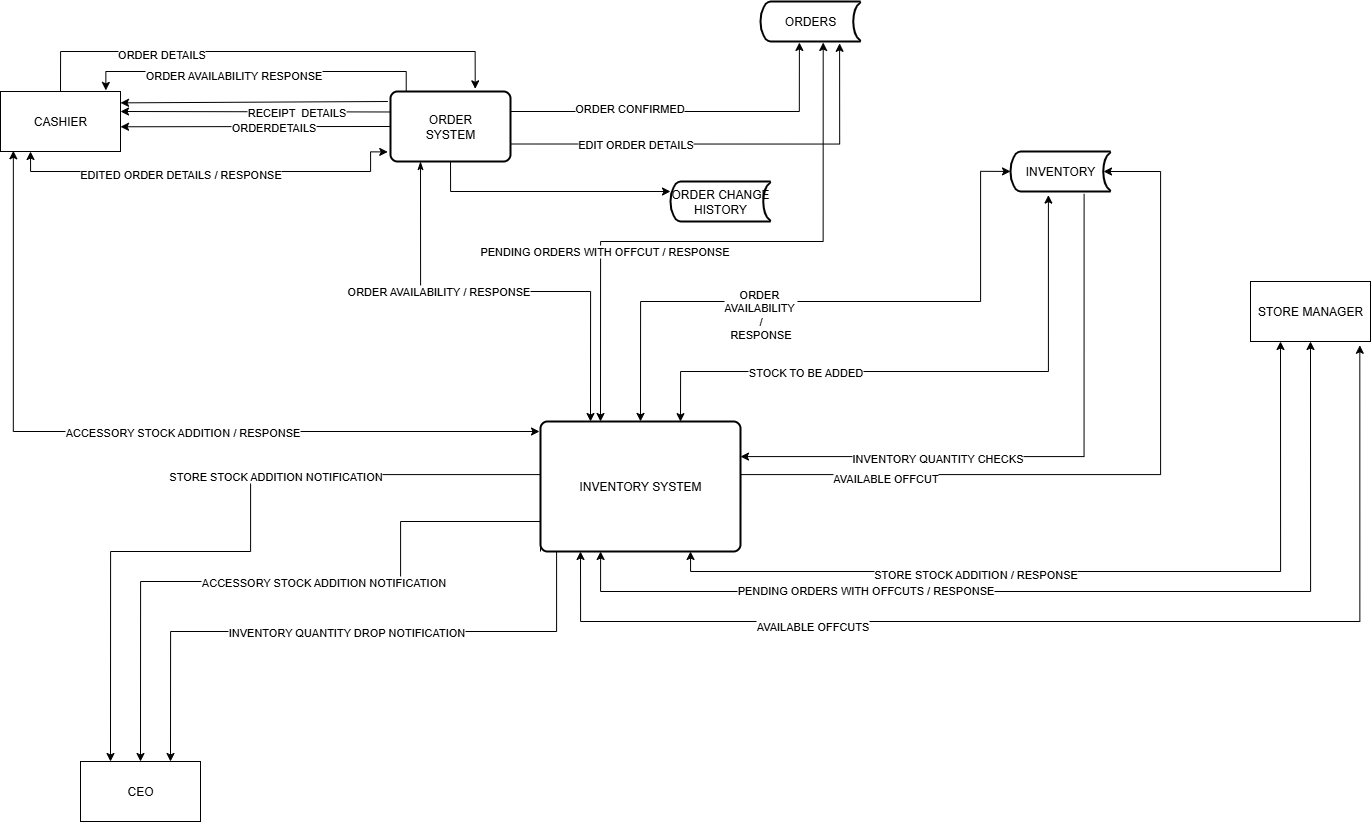

The diagram above was exported from draw.io. Its source (the exported page's mxGraphModel, read from the mxfile embedded in the PNG):
<mxGraphModel dx="1869" dy="1082" grid="1" gridSize="10" guides="1" tooltips="1" connect="1" arrows="1" fold="1" page="1" pageScale="1" pageWidth="1200" pageHeight="1920" math="0" shadow="0">
  <root>
    <mxCell id="0" />
    <mxCell id="1" parent="0" />
    <mxCell id="QWkJQDLNETccE-dVYVoS-9" style="edgeStyle=orthogonalEdgeStyle;rounded=0;orthogonalLoop=1;jettySize=auto;html=1;exitX=0.25;exitY=1;exitDx=0;exitDy=0;startArrow=classic;startFill=1;entryX=-0.023;entryY=0.863;entryDx=0;entryDy=0;entryPerimeter=0;" parent="1" source="QWkJQDLNETccE-dVYVoS-1" target="QWkJQDLNETccE-dVYVoS-2" edge="1">
      <mxGeometry relative="1" as="geometry">
        <mxPoint x="510" y="330" as="targetPoint" />
        <mxPoint x="90" y="190" as="sourcePoint" />
        <Array as="points">
          <mxPoint x="120" y="340" />
          <mxPoint x="460" y="340" />
          <mxPoint x="460" y="320" />
        </Array>
      </mxGeometry>
    </mxCell>
    <mxCell id="QWkJQDLNETccE-dVYVoS-11" value="EDITED ORDER DETAILS / RESPONSE" style="edgeLabel;html=1;align=center;verticalAlign=middle;resizable=0;points=[];" parent="QWkJQDLNETccE-dVYVoS-9" vertex="1" connectable="0">
      <mxGeometry x="-0.1458" y="-2" relative="1" as="geometry">
        <mxPoint as="offset" />
      </mxGeometry>
    </mxCell>
    <mxCell id="QWkJQDLNETccE-dVYVoS-34" style="edgeStyle=orthogonalEdgeStyle;rounded=0;orthogonalLoop=1;jettySize=auto;html=1;exitX=0.107;exitY=0.988;exitDx=0;exitDy=0;exitPerimeter=0;startArrow=classic;startFill=1;" parent="1" source="QWkJQDLNETccE-dVYVoS-1" edge="1">
      <mxGeometry relative="1" as="geometry">
        <mxPoint x="629" y="600" as="targetPoint" />
        <Array as="points">
          <mxPoint x="103" y="600" />
          <mxPoint x="629" y="600" />
        </Array>
      </mxGeometry>
    </mxCell>
    <mxCell id="QWkJQDLNETccE-dVYVoS-35" value="ACCESSORY STOCK ADDITION / RESPONSE" style="edgeLabel;html=1;align=center;verticalAlign=middle;resizable=0;points=[];" parent="QWkJQDLNETccE-dVYVoS-34" vertex="1" connectable="0">
      <mxGeometry x="0.1124" relative="1" as="geometry">
        <mxPoint as="offset" />
      </mxGeometry>
    </mxCell>
    <mxCell id="QWkJQDLNETccE-dVYVoS-1" value="CASHIER" style="rounded=0;whiteSpace=wrap;html=1;" parent="1" vertex="1">
      <mxGeometry x="90" y="260" width="120" height="60" as="geometry" />
    </mxCell>
    <mxCell id="QWkJQDLNETccE-dVYVoS-14" style="rounded=0;orthogonalLoop=1;jettySize=auto;html=1;exitX=0.131;exitY=0.011;exitDx=0;exitDy=0;exitPerimeter=0;entryX=0.878;entryY=-0.018;entryDx=0;entryDy=0;entryPerimeter=0;edgeStyle=orthogonalEdgeStyle;" parent="1" source="QWkJQDLNETccE-dVYVoS-2" target="QWkJQDLNETccE-dVYVoS-1" edge="1">
      <mxGeometry relative="1" as="geometry">
        <mxPoint x="480.1199999999999" y="271.10999999999996" as="sourcePoint" />
        <mxPoint x="210" y="268.9" as="targetPoint" />
        <Array as="points">
          <mxPoint x="496" y="240" />
          <mxPoint x="195" y="240" />
        </Array>
      </mxGeometry>
    </mxCell>
    <mxCell id="QWkJQDLNETccE-dVYVoS-16" value="ORDER AVAILABILITY RESPONSE" style="edgeLabel;html=1;align=center;verticalAlign=middle;resizable=0;points=[];" parent="QWkJQDLNETccE-dVYVoS-14" vertex="1" connectable="0">
      <mxGeometry x="0.1459" y="3" relative="1" as="geometry">
        <mxPoint as="offset" />
      </mxGeometry>
    </mxCell>
    <mxCell id="QWkJQDLNETccE-dVYVoS-2" value="ORDER&lt;div&gt;SYSTEM&lt;/div&gt;" style="rounded=1;whiteSpace=wrap;html=1;absoluteArcSize=1;arcSize=14;strokeWidth=2;" parent="1" vertex="1">
      <mxGeometry x="480" y="260" width="120" height="70" as="geometry" />
    </mxCell>
    <mxCell id="QWkJQDLNETccE-dVYVoS-3" value="ORDERS" style="strokeWidth=2;html=1;shape=mxgraph.flowchart.stored_data;whiteSpace=wrap;" parent="1" vertex="1">
      <mxGeometry x="850" y="170" width="100" height="40" as="geometry" />
    </mxCell>
    <mxCell id="QWkJQDLNETccE-dVYVoS-50" style="edgeStyle=orthogonalEdgeStyle;rounded=0;orthogonalLoop=1;jettySize=auto;html=1;exitX=0.736;exitY=1.06;exitDx=0;exitDy=0;exitPerimeter=0;" parent="1" source="QWkJQDLNETccE-dVYVoS-4" target="QWkJQDLNETccE-dVYVoS-27" edge="1">
      <mxGeometry relative="1" as="geometry">
        <Array as="points">
          <mxPoint x="1174" y="625" />
        </Array>
      </mxGeometry>
    </mxCell>
    <mxCell id="QWkJQDLNETccE-dVYVoS-51" value="INVENTORY QUANTITY CHECKS" style="edgeLabel;html=1;align=center;verticalAlign=middle;resizable=0;points=[];" parent="QWkJQDLNETccE-dVYVoS-50" vertex="1" connectable="0">
      <mxGeometry x="0.3474" y="1" relative="1" as="geometry">
        <mxPoint x="-1" as="offset" />
      </mxGeometry>
    </mxCell>
    <mxCell id="QWkJQDLNETccE-dVYVoS-4" value="INVENTORY" style="strokeWidth=2;html=1;shape=mxgraph.flowchart.stored_data;whiteSpace=wrap;" parent="1" vertex="1">
      <mxGeometry x="1100" y="320" width="100" height="40" as="geometry" />
    </mxCell>
    <mxCell id="QWkJQDLNETccE-dVYVoS-5" style="edgeStyle=orthogonalEdgeStyle;rounded=0;orthogonalLoop=1;jettySize=auto;html=1;exitX=0.5;exitY=0;exitDx=0;exitDy=0;entryX=0.706;entryY=-0.038;entryDx=0;entryDy=0;entryPerimeter=0;" parent="1" source="QWkJQDLNETccE-dVYVoS-1" target="QWkJQDLNETccE-dVYVoS-2" edge="1">
      <mxGeometry relative="1" as="geometry">
        <mxPoint x="510" y="260" as="targetPoint" />
        <Array as="points">
          <mxPoint x="150" y="220" />
          <mxPoint x="565" y="220" />
        </Array>
      </mxGeometry>
    </mxCell>
    <mxCell id="QWkJQDLNETccE-dVYVoS-6" value="ORDER DETAILS" style="edgeLabel;html=1;align=center;verticalAlign=middle;resizable=0;points=[];" parent="QWkJQDLNETccE-dVYVoS-5" vertex="1" connectable="0">
      <mxGeometry x="-0.4327" y="-2" relative="1" as="geometry">
        <mxPoint as="offset" />
      </mxGeometry>
    </mxCell>
    <mxCell id="QWkJQDLNETccE-dVYVoS-7" style="edgeStyle=orthogonalEdgeStyle;rounded=0;orthogonalLoop=1;jettySize=auto;html=1;startArrow=classicThin;startFill=1;entryX=0.25;entryY=0;entryDx=0;entryDy=0;exitX=0.25;exitY=1;exitDx=0;exitDy=0;" parent="1" source="QWkJQDLNETccE-dVYVoS-2" target="QWkJQDLNETccE-dVYVoS-27" edge="1">
      <mxGeometry relative="1" as="geometry">
        <mxPoint x="590" y="260" as="sourcePoint" />
        <mxPoint x="869.2" y="160" as="targetPoint" />
        <Array as="points" />
      </mxGeometry>
    </mxCell>
    <mxCell id="QWkJQDLNETccE-dVYVoS-8" value="ORDER AVAILABILITY / RESPONSE" style="edgeLabel;html=1;align=center;verticalAlign=middle;resizable=0;points=[];" parent="QWkJQDLNETccE-dVYVoS-7" vertex="1" connectable="0">
      <mxGeometry x="-0.3133" y="1" relative="1" as="geometry">
        <mxPoint as="offset" />
      </mxGeometry>
    </mxCell>
    <mxCell id="QWkJQDLNETccE-dVYVoS-12" style="edgeStyle=orthogonalEdgeStyle;rounded=0;orthogonalLoop=1;jettySize=auto;html=1;entryX=0.389;entryY=1.024;entryDx=0;entryDy=0;entryPerimeter=0;" parent="1" target="QWkJQDLNETccE-dVYVoS-3" edge="1">
      <mxGeometry relative="1" as="geometry">
        <mxPoint x="600" y="280" as="sourcePoint" />
        <mxPoint x="890" y="230" as="targetPoint" />
        <Array as="points">
          <mxPoint x="889" y="280" />
        </Array>
      </mxGeometry>
    </mxCell>
    <mxCell id="QWkJQDLNETccE-dVYVoS-13" value="ORDER CONFIRMED" style="edgeLabel;html=1;align=center;verticalAlign=middle;resizable=0;points=[];" parent="QWkJQDLNETccE-dVYVoS-12" vertex="1" connectable="0">
      <mxGeometry x="-0.3412" y="4" relative="1" as="geometry">
        <mxPoint as="offset" />
      </mxGeometry>
    </mxCell>
    <mxCell id="QWkJQDLNETccE-dVYVoS-15" style="rounded=0;orthogonalLoop=1;jettySize=auto;html=1;entryX=1.022;entryY=0.611;entryDx=0;entryDy=0;entryPerimeter=0;" parent="1" edge="1">
      <mxGeometry relative="1" as="geometry">
        <mxPoint x="477.36" y="270.00425219941354" as="sourcePoint" />
        <mxPoint x="210" y="271.35999999999996" as="targetPoint" />
      </mxGeometry>
    </mxCell>
    <mxCell id="QWkJQDLNETccE-dVYVoS-17" style="rounded=0;orthogonalLoop=1;jettySize=auto;html=1;exitX=0;exitY=0.75;exitDx=0;exitDy=0;entryX=1;entryY=0.867;entryDx=0;entryDy=0;entryPerimeter=0;" parent="1" edge="1">
      <mxGeometry relative="1" as="geometry">
        <mxPoint x="480" y="280.48" as="sourcePoint" />
        <mxPoint x="210" y="280.0000000000001" as="targetPoint" />
      </mxGeometry>
    </mxCell>
    <mxCell id="QWkJQDLNETccE-dVYVoS-18" value="RECEIPT&amp;nbsp; DETAILS" style="edgeLabel;html=1;align=center;verticalAlign=middle;resizable=0;points=[];" parent="QWkJQDLNETccE-dVYVoS-17" vertex="1" connectable="0">
      <mxGeometry x="-0.3049" relative="1" as="geometry">
        <mxPoint as="offset" />
      </mxGeometry>
    </mxCell>
    <mxCell id="QWkJQDLNETccE-dVYVoS-20" style="edgeStyle=orthogonalEdgeStyle;rounded=0;orthogonalLoop=1;jettySize=auto;html=1;exitX=0;exitY=0.5;exitDx=0;exitDy=0;entryX=1;entryY=0.588;entryDx=0;entryDy=0;entryPerimeter=0;" parent="1" source="QWkJQDLNETccE-dVYVoS-2" target="QWkJQDLNETccE-dVYVoS-1" edge="1">
      <mxGeometry relative="1" as="geometry" />
    </mxCell>
    <mxCell id="QWkJQDLNETccE-dVYVoS-21" value="ORDERDETAILS" style="edgeLabel;html=1;align=center;verticalAlign=middle;resizable=0;points=[];" parent="QWkJQDLNETccE-dVYVoS-20" vertex="1" connectable="0">
      <mxGeometry x="-0.1203" relative="1" as="geometry">
        <mxPoint as="offset" />
      </mxGeometry>
    </mxCell>
    <mxCell id="QWkJQDLNETccE-dVYVoS-22" style="edgeStyle=orthogonalEdgeStyle;rounded=0;orthogonalLoop=1;jettySize=auto;html=1;exitX=1;exitY=0.75;exitDx=0;exitDy=0;entryX=0.791;entryY=1.046;entryDx=0;entryDy=0;entryPerimeter=0;" parent="1" source="QWkJQDLNETccE-dVYVoS-2" target="QWkJQDLNETccE-dVYVoS-3" edge="1">
      <mxGeometry relative="1" as="geometry" />
    </mxCell>
    <mxCell id="QWkJQDLNETccE-dVYVoS-23" value="EDIT ORDER DETAILS" style="edgeLabel;html=1;align=center;verticalAlign=middle;resizable=0;points=[];" parent="QWkJQDLNETccE-dVYVoS-22" vertex="1" connectable="0">
      <mxGeometry x="-0.4244" relative="1" as="geometry">
        <mxPoint as="offset" />
      </mxGeometry>
    </mxCell>
    <mxCell id="QWkJQDLNETccE-dVYVoS-24" value="ORDER CHANGE HISTORY" style="strokeWidth=2;html=1;shape=mxgraph.flowchart.stored_data;whiteSpace=wrap;" parent="1" vertex="1">
      <mxGeometry x="760" y="350" width="100" height="40" as="geometry" />
    </mxCell>
    <mxCell id="QWkJQDLNETccE-dVYVoS-25" style="edgeStyle=orthogonalEdgeStyle;rounded=0;orthogonalLoop=1;jettySize=auto;html=1;exitX=0.5;exitY=1;exitDx=0;exitDy=0;" parent="1" source="QWkJQDLNETccE-dVYVoS-2" target="QWkJQDLNETccE-dVYVoS-24" edge="1">
      <mxGeometry relative="1" as="geometry">
        <Array as="points">
          <mxPoint x="540" y="360" />
        </Array>
      </mxGeometry>
    </mxCell>
    <mxCell id="QWkJQDLNETccE-dVYVoS-52" style="edgeStyle=orthogonalEdgeStyle;rounded=0;orthogonalLoop=1;jettySize=auto;html=1;entryX=0.75;entryY=0;entryDx=0;entryDy=0;" parent="1" source="QWkJQDLNETccE-dVYVoS-27" target="QWkJQDLNETccE-dVYVoS-49" edge="1">
      <mxGeometry relative="1" as="geometry">
        <mxPoint x="320" y="860" as="targetPoint" />
        <Array as="points">
          <mxPoint x="646" y="800" />
          <mxPoint x="260" y="800" />
        </Array>
      </mxGeometry>
    </mxCell>
    <mxCell id="QWkJQDLNETccE-dVYVoS-54" value="INVENTORY QUANTITY DROP NOTIFICATION" style="edgeLabel;html=1;align=center;verticalAlign=middle;resizable=0;points=[];" parent="QWkJQDLNETccE-dVYVoS-52" vertex="1" connectable="0">
      <mxGeometry x="-0.0252" relative="1" as="geometry">
        <mxPoint as="offset" />
      </mxGeometry>
    </mxCell>
    <mxCell id="QWkJQDLNETccE-dVYVoS-56" style="edgeStyle=orthogonalEdgeStyle;rounded=0;orthogonalLoop=1;jettySize=auto;html=1;exitX=0;exitY=1;exitDx=0;exitDy=0;entryX=0.5;entryY=0;entryDx=0;entryDy=0;" parent="1" source="QWkJQDLNETccE-dVYVoS-27" target="QWkJQDLNETccE-dVYVoS-49" edge="1">
      <mxGeometry relative="1" as="geometry">
        <Array as="points">
          <mxPoint x="630" y="690" />
          <mxPoint x="490" y="690" />
          <mxPoint x="490" y="750" />
          <mxPoint x="230" y="750" />
        </Array>
      </mxGeometry>
    </mxCell>
    <mxCell id="QWkJQDLNETccE-dVYVoS-57" value="ACCESSORY STOCK ADDITION NOTIFICATION" style="edgeLabel;html=1;align=center;verticalAlign=middle;resizable=0;points=[];" parent="QWkJQDLNETccE-dVYVoS-56" vertex="1" connectable="0">
      <mxGeometry x="-0.0806" relative="1" as="geometry">
        <mxPoint x="-1" as="offset" />
      </mxGeometry>
    </mxCell>
    <mxCell id="QWkJQDLNETccE-dVYVoS-58" style="edgeStyle=orthogonalEdgeStyle;rounded=0;orthogonalLoop=1;jettySize=auto;html=1;exitX=0;exitY=0.75;exitDx=0;exitDy=0;entryX=0.25;entryY=0;entryDx=0;entryDy=0;" parent="1" source="QWkJQDLNETccE-dVYVoS-27" target="QWkJQDLNETccE-dVYVoS-49" edge="1">
      <mxGeometry relative="1" as="geometry">
        <Array as="points">
          <mxPoint x="340" y="643" />
          <mxPoint x="340" y="720" />
          <mxPoint x="200" y="720" />
        </Array>
      </mxGeometry>
    </mxCell>
    <mxCell id="QWkJQDLNETccE-dVYVoS-59" value="STORE STOCK ADDITION NOTIFICATION" style="edgeLabel;html=1;align=center;verticalAlign=middle;resizable=0;points=[];" parent="QWkJQDLNETccE-dVYVoS-58" vertex="1" connectable="0">
      <mxGeometry x="-0.1855" y="1" relative="1" as="geometry">
        <mxPoint as="offset" />
      </mxGeometry>
    </mxCell>
    <mxCell id="QWkJQDLNETccE-dVYVoS-27" value="INVENTORY SYSTEM" style="rounded=1;whiteSpace=wrap;html=1;absoluteArcSize=1;arcSize=14;strokeWidth=2;" parent="1" vertex="1">
      <mxGeometry x="630" y="590" width="200" height="130" as="geometry" />
    </mxCell>
    <mxCell id="QWkJQDLNETccE-dVYVoS-32" style="edgeStyle=orthogonalEdgeStyle;rounded=0;orthogonalLoop=1;jettySize=auto;html=1;exitX=0.911;exitY=1.063;exitDx=0;exitDy=0;startArrow=classic;startFill=1;exitPerimeter=0;" parent="1" source="QWkJQDLNETccE-dVYVoS-29" edge="1">
      <mxGeometry relative="1" as="geometry">
        <mxPoint x="670" y="720" as="targetPoint" />
        <Array as="points">
          <mxPoint x="1449" y="790" />
          <mxPoint x="670" y="790" />
        </Array>
      </mxGeometry>
    </mxCell>
    <mxCell id="QWkJQDLNETccE-dVYVoS-33" value="AVAILABLE OFFCUTS" style="edgeLabel;html=1;align=center;verticalAlign=middle;resizable=0;points=[];" parent="QWkJQDLNETccE-dVYVoS-32" vertex="1" connectable="0">
      <mxGeometry x="0.4633" y="4" relative="1" as="geometry">
        <mxPoint x="-1" as="offset" />
      </mxGeometry>
    </mxCell>
    <mxCell id="QWkJQDLNETccE-dVYVoS-40" style="edgeStyle=orthogonalEdgeStyle;rounded=0;orthogonalLoop=1;jettySize=auto;html=1;exitX=0.5;exitY=1;exitDx=0;exitDy=0;startArrow=classic;startFill=1;" parent="1" source="QWkJQDLNETccE-dVYVoS-29" target="QWkJQDLNETccE-dVYVoS-27" edge="1">
      <mxGeometry relative="1" as="geometry">
        <mxPoint x="690" y="720" as="targetPoint" />
        <Array as="points">
          <mxPoint x="1400" y="760" />
          <mxPoint x="690" y="760" />
        </Array>
      </mxGeometry>
    </mxCell>
    <mxCell id="QWkJQDLNETccE-dVYVoS-41" value="PENDING ORDERS WITH OFFCUTS / RESPONSE" style="edgeLabel;html=1;align=center;verticalAlign=middle;resizable=0;points=[];" parent="QWkJQDLNETccE-dVYVoS-40" vertex="1" connectable="0">
      <mxGeometry x="0.3916" y="-2" relative="1" as="geometry">
        <mxPoint as="offset" />
      </mxGeometry>
    </mxCell>
    <mxCell id="QWkJQDLNETccE-dVYVoS-45" style="edgeStyle=orthogonalEdgeStyle;rounded=0;orthogonalLoop=1;jettySize=auto;html=1;exitX=0.25;exitY=1;exitDx=0;exitDy=0;entryX=0.75;entryY=1;entryDx=0;entryDy=0;startArrow=classic;startFill=1;" parent="1" source="QWkJQDLNETccE-dVYVoS-29" target="QWkJQDLNETccE-dVYVoS-27" edge="1">
      <mxGeometry relative="1" as="geometry" />
    </mxCell>
    <mxCell id="QWkJQDLNETccE-dVYVoS-46" value="STORE STOCK ADDITION / RESPONSE" style="edgeLabel;html=1;align=center;verticalAlign=middle;resizable=0;points=[];" parent="QWkJQDLNETccE-dVYVoS-45" vertex="1" connectable="0">
      <mxGeometry x="0.2791" y="2" relative="1" as="geometry">
        <mxPoint as="offset" />
      </mxGeometry>
    </mxCell>
    <mxCell id="QWkJQDLNETccE-dVYVoS-29" value="STORE MANAGER" style="rounded=0;whiteSpace=wrap;html=1;" parent="1" vertex="1">
      <mxGeometry x="1340" y="450" width="120" height="60" as="geometry" />
    </mxCell>
    <mxCell id="QWkJQDLNETccE-dVYVoS-30" style="edgeStyle=orthogonalEdgeStyle;rounded=0;orthogonalLoop=1;jettySize=auto;html=1;startArrow=classic;startFill=1;entryX=0;entryY=0.5;entryDx=0;entryDy=0;entryPerimeter=0;" parent="1" edge="1">
      <mxGeometry relative="1" as="geometry">
        <mxPoint x="730" y="589.92" as="sourcePoint" />
        <mxPoint x="1100" y="339.92" as="targetPoint" />
        <Array as="points">
          <mxPoint x="730" y="470" />
          <mxPoint x="1070" y="470" />
          <mxPoint x="1070" y="340" />
        </Array>
      </mxGeometry>
    </mxCell>
    <mxCell id="QWkJQDLNETccE-dVYVoS-31" value="ORDER&amp;nbsp;&lt;div&gt;AVAILABILITY&amp;nbsp;&lt;div&gt;&lt;span style=&quot;background-color: light-dark(#ffffff, var(--ge-dark-color, #121212)); color: light-dark(rgb(0, 0, 0), rgb(255, 255, 255));&quot;&gt;/&lt;/span&gt;&lt;/div&gt;&lt;div&gt;&lt;span style=&quot;background-color: light-dark(#ffffff, var(--ge-dark-color, #121212)); color: light-dark(rgb(0, 0, 0), rgb(255, 255, 255));&quot;&gt;RESPONSE&lt;/span&gt;&lt;/div&gt;&lt;/div&gt;" style="edgeLabel;html=1;align=center;verticalAlign=middle;resizable=0;points=[];" parent="QWkJQDLNETccE-dVYVoS-30" vertex="1" connectable="0">
      <mxGeometry x="-0.2886" y="-1" relative="1" as="geometry">
        <mxPoint x="19" y="11" as="offset" />
      </mxGeometry>
    </mxCell>
    <mxCell id="QWkJQDLNETccE-dVYVoS-36" style="edgeStyle=orthogonalEdgeStyle;rounded=0;orthogonalLoop=1;jettySize=auto;html=1;entryX=0.379;entryY=1.09;entryDx=0;entryDy=0;entryPerimeter=0;startArrow=classic;startFill=1;exitX=0.7;exitY=0.001;exitDx=0;exitDy=0;exitPerimeter=0;" parent="1" source="QWkJQDLNETccE-dVYVoS-27" target="QWkJQDLNETccE-dVYVoS-4" edge="1">
      <mxGeometry relative="1" as="geometry">
        <mxPoint x="733" y="590" as="sourcePoint" />
        <Array as="points">
          <mxPoint x="770" y="590" />
          <mxPoint x="770" y="540" />
          <mxPoint x="1138" y="540" />
        </Array>
      </mxGeometry>
    </mxCell>
    <mxCell id="QWkJQDLNETccE-dVYVoS-37" value="STOCK TO BE ADDED" style="edgeLabel;html=1;align=center;verticalAlign=middle;resizable=0;points=[];" parent="QWkJQDLNETccE-dVYVoS-36" vertex="1" connectable="0">
      <mxGeometry x="-0.4139" relative="1" as="geometry">
        <mxPoint as="offset" />
      </mxGeometry>
    </mxCell>
    <mxCell id="QWkJQDLNETccE-dVYVoS-38" style="edgeStyle=orthogonalEdgeStyle;rounded=0;orthogonalLoop=1;jettySize=auto;html=1;exitX=0.75;exitY=0;exitDx=0;exitDy=0;startArrow=classic;startFill=1;entryX=0.627;entryY=1.025;entryDx=0;entryDy=0;entryPerimeter=0;" parent="1" target="QWkJQDLNETccE-dVYVoS-3" edge="1">
      <mxGeometry relative="1" as="geometry">
        <mxPoint x="690" y="590" as="sourcePoint" />
        <mxPoint x="913" y="220" as="targetPoint" />
        <Array as="points">
          <mxPoint x="690" y="410" />
          <mxPoint x="913" y="410" />
        </Array>
      </mxGeometry>
    </mxCell>
    <mxCell id="QWkJQDLNETccE-dVYVoS-43" value="PENDING ORDERS WITH OFFCUT / RESPONSE" style="edgeLabel;html=1;align=center;verticalAlign=middle;resizable=0;points=[];" parent="QWkJQDLNETccE-dVYVoS-38" vertex="1" connectable="0">
      <mxGeometry x="-0.4325" y="-3" relative="1" as="geometry">
        <mxPoint as="offset" />
      </mxGeometry>
    </mxCell>
    <mxCell id="QWkJQDLNETccE-dVYVoS-47" style="edgeStyle=orthogonalEdgeStyle;rounded=0;orthogonalLoop=1;jettySize=auto;html=1;exitX=1;exitY=0.75;exitDx=0;exitDy=0;entryX=0.93;entryY=0.5;entryDx=0;entryDy=0;entryPerimeter=0;" parent="1" source="QWkJQDLNETccE-dVYVoS-27" target="QWkJQDLNETccE-dVYVoS-4" edge="1">
      <mxGeometry relative="1" as="geometry">
        <Array as="points">
          <mxPoint x="1250" y="643" />
          <mxPoint x="1250" y="340" />
        </Array>
      </mxGeometry>
    </mxCell>
    <mxCell id="QWkJQDLNETccE-dVYVoS-48" value="AVAILABLE OFFCUT" style="edgeLabel;html=1;align=center;verticalAlign=middle;resizable=0;points=[];" parent="QWkJQDLNETccE-dVYVoS-47" vertex="1" connectable="0">
      <mxGeometry x="-0.5442" y="-3" relative="1" as="geometry">
        <mxPoint x="1" as="offset" />
      </mxGeometry>
    </mxCell>
    <mxCell id="QWkJQDLNETccE-dVYVoS-49" value="&lt;font&gt;CEO&lt;/font&gt;" style="rounded=0;whiteSpace=wrap;html=1;" parent="1" vertex="1">
      <mxGeometry x="170" y="930" width="120" height="60" as="geometry" />
    </mxCell>
  </root>
</mxGraphModel>